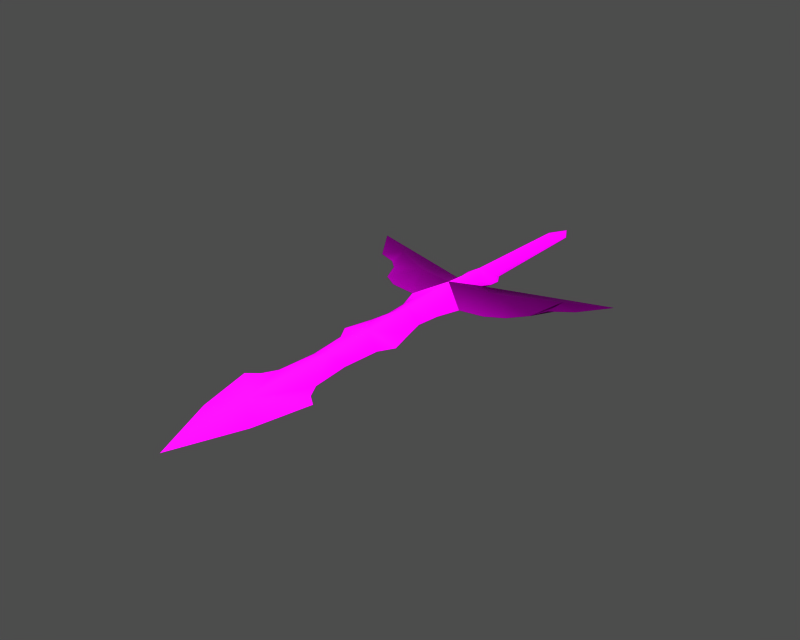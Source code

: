 # Source: i002021.blend  (saved by Blender 3.6.13; exported with 4.5.12 LTS)
import bpy
from mathutils import Matrix  # noqa: F401  (used for matrix-valued properties, if any)

bpy.ops.wm.read_factory_settings(use_empty=True)
scene = bpy.context.scene
scene.name = '1'

# ---- collections
col_collection_1 = bpy.data.collections.new('Collection 1'); scene.collection.children.link(col_collection_1)

# ---- images (referenced by path relative to the original .blend; pixels are not part of the script)
import os
ASSET_DIR = os.environ.get("B2B_ASSET_DIR", "")  # directory of the original .blend (textures are referenced by path, not embedded)
HERE = os.path.dirname(os.path.abspath(__file__))  # packed textures are extracted next to this script under _unpacked/

def load_image(name, relpath, width, height, colorspace="sRGB"):
    """Load a texture the original file referenced (path relative to the .blend, or extracted next to this script)."""
    p = next((c for c in (os.path.join(HERE, relpath), os.path.join(ASSET_DIR, relpath)) if relpath and os.path.exists(c)), "")
    if p:
        img = bpy.data.images.load(p, check_existing=True)
        img.name = name
    else:  # same state as the original file: an image datablock whose file is absent (Cycles renders it pink)
        img = bpy.data.images.new(name, width, height)
        img.source = "FILE"
        img.filepath = "//" + (relpath or name)
    img.colorspace_settings.name = colorspace
    return img
img_i002021_diff_0 = load_image('i002021_diff_0', 'i002021.dds', 1024, 1024, 'Non-Color')
img_i002021_norm_0 = load_image('i002021_norm_0', 'i002021_n.dds', 1024, 1024, 'Non-Color')
img_i002021_spec_0 = load_image('i002021_spec_0', 'i002021_sp.dds', 1024, 1024, 'Non-Color')

# ---- materials (node trees are filled in below, after node groups)
mat_i002021_mat_001 = bpy.data.materials.new('i002021_mat.001')

# ---- material node trees
mat_i002021_mat_001.use_nodes = True; mat_i002021_mat_001.node_tree.nodes.clear()
_N = mat_i002021_mat_001.node_tree.nodes; _L = mat_i002021_mat_001.node_tree.links
n0 = _N.new('ShaderNodeBsdfPrincipled'); n0.name = 'Principled BSDF'; n0.location = (0, 0)
n0.distribution = 'GGX'
n0.subsurface_method = 'RANDOM_WALK_SKIN'
n0.inputs[3].default_value = 1.45
n0.inputs[27].default_value = (0.0, 0.0, 0.0, 1.0)
n0.inputs[28].default_value = 1.0
n1 = _N.new('ShaderNodeOutputMaterial'); n1.name = 'Material Output'; n1.location = (0, 0)
n2 = _N.new('ShaderNodeTexImage'); n2.name = 'Image Texture'; n2.location = (0, 0)
n2.image = img_i002021_diff_0
n3 = _N.new('ShaderNodeUVMap'); n3.name = 'UV Map'; n3.location = (0, 0)
n4 = _N.new('ShaderNodeTexImage'); n4.name = 'Image Texture.001'; n4.location = (0, 0)
n4.image = img_i002021_norm_0
n5 = _N.new('ShaderNodeNormalMap'); n5.name = 'Normal Map'; n5.location = (0, 0)
n6 = _N.new('ShaderNodeUVMap'); n6.name = 'UV Map.001'; n6.location = (0, 0)
n7 = _N.new('ShaderNodeTexImage'); n7.name = 'Image Texture.002'; n7.location = (0, 0)
n7.image = img_i002021_spec_0
n8 = _N.new('ShaderNodeUVMap'); n8.name = 'UV Map.002'; n8.location = (0, 0)
_L.new(n0.outputs[0], n1.inputs[0])
_L.new(n2.outputs[0], n0.inputs[0])
_L.new(n3.outputs[0], n2.inputs[0])
_L.new(n4.outputs[0], n5.inputs[1])
_L.new(n5.outputs[0], n0.inputs[5])
_L.new(n6.outputs[0], n4.inputs[0])
_L.new(n7.outputs[0], n0.inputs[13])
_L.new(n8.outputs[0], n7.inputs[0])
n1.is_active_output = True

# ---- meshes
me_i002021 = bpy.data.meshes.new('i002021')
me_i002021.from_pydata([(-0.01501, 20.42, -1.972e-05), (-0.01501, 13.78, 1.388), (1.735, 17.45, -1.823e-05), (-0.015, -5.749, 1.824), (2.084, -3.181, -7.902e-06), (3.133, -4.93, -7.027e-06), (2.959, -6.678, -6.151e-06), (2.084, -7.902, -5.539e-06), (-0.015, -13.84, 2.326), (7.202, -11.46, 1.512), (2.084, -7.902, -5.539e-06), (-0.015, -13.84, 2.326), (2.861, -24.66, 2.851e-06), (3.308, -20.84, 9.388e-07), (-0.015, -23.8, 1.706), (4.522, -17.07, -9.48e-07), (22.09, -1.284, -7.12e-06), (15.75, -5.835, 0.6712), (18.36, -6.308, -4.947e-06), (14.95, -8.807, -4.009e-06), (13.8, -11.72, -2.742e-06), (11.38, -14.72, -1.474e-06), (8.456, -16.41, -8.706e-07), (4.522, -17.07, -9.48e-07), (3.483, -34.82, 7.941e-06), (4.882, -32.38, 6.716e-06), (-0.015, -32.64, 1.395), (3.617, -27.66, 4.353e-06), (4.707, -49.51, 1.529e-05), (3.483, -47.24, 1.416e-05), (-0.01499, -56.56, 0.9503), (-0.015, -41.11, 1.204), (2.959, -40.94, 1.101e-05), (6.455, -50.91, 1.599e-05), (4.357, -60.0, 2.055e-05), (-0.01499, -70.84, 2.597e-05), (-1.765, 17.45, -1.823e-05), (-1.856, -3.181, -7.902e-06), (-2.905, -4.93, -7.027e-06), (-2.73, -6.678, -6.151e-06), (-1.794, -8.08, -5.449e-06), (-7.232, -11.46, 1.512), (-1.794, -8.08, -5.449e-06), (-3.131, -24.67, 2.859e-06), (-3.647, -27.66, 4.353e-06), (-4.737, -16.95, -1.008e-06), (-15.18, -6.619, 0.6711), (-22.74, -1.783, -1.001e-05), (-18.2, -8.426, -6.535e-06), (-15.05, -9.587, -5.763e-06), (-13.3, -11.22, -4.863e-06), (-11.73, -14.72, -3.092e-06), (-9.107, -16.35, -2.128e-06), (-4.737, -16.95, -1.008e-06), (-3.338, -20.84, 9.389e-07), (-4.912, -32.38, 6.716e-06), (-3.513, -34.82, 7.941e-06), (-3.513, -47.24, 1.416e-05), (-4.737, -49.51, 1.529e-05), (-2.989, -40.94, 1.101e-05), (-6.485, -50.91, 1.599e-05), (-4.387, -60.0, 2.055e-05), (-0.01501, 13.78, -1.388), (-0.01501, 20.42, -1.972e-05), (1.735, 17.45, -1.823e-05), (2.084, -3.181, -7.902e-06), (-0.015, -5.749, -1.824), (3.133, -4.93, -7.027e-06), (2.959, -6.678, -6.151e-06), (2.084, -7.902, -5.539e-06), (7.202, -11.46, -1.512), (-0.015, -13.84, -2.326), (2.084, -7.902, -5.539e-06), (-0.015, -13.84, -2.326), (3.308, -20.84, 9.388e-07), (2.861, -24.66, 2.851e-06), (-0.015, -23.8, -1.706), (4.522, -17.07, -9.48e-07), (15.75, -5.835, -0.6712), (22.09, -1.284, -7.12e-06), (18.36, -6.308, -4.947e-06), (14.95, -8.807, -4.009e-06), (13.8, -11.72, -2.742e-06), (11.38, -14.72, -1.474e-06), (8.456, -16.41, -8.706e-07), (4.522, -17.07, -9.48e-07), (4.882, -32.38, 6.716e-06), (3.483, -34.82, 7.941e-06), (-0.015, -32.64, -1.395), (3.617, -27.66, 4.353e-06), (3.483, -47.24, 1.416e-05), (4.707, -49.51, 1.529e-05), (-0.01499, -56.56, -0.9503), (-0.015, -41.11, -1.204), (2.959, -40.94, 1.101e-05), (6.455, -50.91, 1.599e-05), (4.357, -60.0, 2.055e-05), (-0.01499, -70.84, 2.597e-05), (-1.765, 17.45, -1.823e-05), (-1.856, -3.181, -7.902e-06), (-2.905, -4.93, -7.027e-06), (-2.73, -6.678, -6.151e-06), (-1.794, -8.08, -5.449e-06), (-7.232, -11.46, -1.512), (-1.794, -8.08, -5.449e-06), (-3.647, -27.66, 4.353e-06), (-3.131, -24.67, 2.859e-06), (-4.737, -16.95, -1.008e-06), (-22.74, -1.783, -1.001e-05), (-15.18, -6.619, -0.6712), (-18.2, -8.426, -6.535e-06), (-15.05, -9.587, -5.763e-06), (-13.3, -11.22, -4.863e-06), (-11.73, -14.72, -3.092e-06), (-9.107, -16.35, -2.128e-06), (-3.338, -20.84, 9.389e-07), (-4.737, -16.95, -1.008e-06), (-3.513, -34.82, 7.941e-06), (-4.912, -32.38, 6.716e-06), (-4.737, -49.51, 1.529e-05), (-3.513, -47.24, 1.416e-05), (-2.989, -40.94, 1.101e-05), (-6.485, -50.91, 1.599e-05), (-4.387, -60.0, 2.055e-05)], [], [(0, 1, 2), (1, 3, 4), (4, 2, 1), (4, 3, 5), (5, 3, 6), (6, 3, 7), (8, 9, 10), (3, 11, 7), (12, 13, 14), (15, 9, 8), (16, 17, 18), (18, 17, 19), (17, 9, 20), (20, 19, 17), (20, 9, 21), (21, 9, 22), (22, 9, 15), (11, 14, 13), (13, 23, 11), (24, 25, 26), (27, 26, 25), (14, 26, 27), (28, 29, 30), (31, 32, 24), (24, 26, 31), (31, 30, 29), (29, 32, 31), (33, 28, 30), (34, 33, 30), (35, 34, 30), (17, 10, 9), (16, 10, 17), (1, 0, 36), (1, 36, 37), (37, 3, 1), (3, 37, 38), (3, 38, 39), (3, 39, 40), (41, 8, 42), (11, 3, 40), (43, 44, 14), (41, 45, 8), (46, 47, 48), (46, 48, 49), (46, 49, 50), (50, 41, 46), (41, 50, 51), (41, 51, 52), (41, 52, 45), (11, 53, 54), (54, 14, 11), (55, 56, 26), (26, 44, 55), (26, 14, 44), (57, 58, 30), (31, 26, 56), (56, 59, 31), (31, 59, 57), (57, 30, 31), (58, 60, 30), (60, 61, 30), (61, 35, 30), (42, 46, 41), (42, 47, 46), (27, 12, 14), (54, 43, 14), (62, 63, 64), (62, 64, 65), (65, 66, 62), (66, 65, 67), (66, 67, 68), (66, 68, 69), (70, 71, 72), (73, 66, 69), (74, 75, 76), (70, 77, 71), (78, 79, 80), (78, 80, 81), (78, 81, 82), (82, 70, 78), (70, 82, 83), (70, 83, 84), (70, 84, 77), (73, 85, 74), (74, 76, 73), (86, 87, 88), (88, 89, 86), (88, 76, 89), (90, 91, 92), (93, 88, 87), (87, 94, 93), (93, 94, 90), (90, 92, 93), (91, 95, 92), (95, 96, 92), (96, 97, 92), (72, 78, 70), (72, 79, 78), (63, 62, 98), (62, 66, 99), (99, 98, 62), (99, 66, 100), (100, 66, 101), (101, 66, 102), (71, 103, 104), (66, 73, 102), (105, 106, 76), (107, 103, 71), (108, 109, 110), (110, 109, 111), (109, 103, 112), (112, 111, 109), (112, 103, 113), (113, 103, 114), (114, 103, 107), (73, 76, 115), (115, 116, 73), (117, 118, 88), (105, 88, 118), (76, 88, 105), (119, 120, 92), (93, 121, 117), (117, 88, 93), (93, 92, 120), (120, 121, 93), (122, 119, 92), (123, 122, 92), (97, 123, 92), (109, 104, 103), (108, 104, 109), (75, 89, 76), (106, 115, 76)])
me_i002021.polygons.foreach_set('use_smooth', [True] * 132)
_uv = me_i002021.uv_layers.new(name='UVTex')
_uv.uv.foreach_set('vector', [0.6577, 0.6458, 0.6577, 0.5984, 0.7182, 0.6243, 0.6577, 0.5984, 0.6579, 0.4665, 0.7409, 0.485, 0.7409, 0.485, 0.7182, 0.6243, 0.6577, 0.5984, 0.7409, 0.485, 0.6579, 0.4665, 0.7698, 0.4728, 0.7698, 0.4728, 0.6579, 0.4665, 0.767, 0.461, 0.767, 0.461, 0.6579, 0.4665, 0.7457, 0.4519, 0.6086, 0.8115, 0.6519, 0.7652, 0.8044, 0.7978, 0.6579, 0.4665, 0.6579, 0.4107, 0.7457, 0.4519, 0.7557, 0.3351, 0.7718, 0.3694, 0.658, 0.3387, 0.5103, 0.7792, 0.6519, 0.7652, 0.6086, 0.8115, 0.972, 0.6534, 0.8369, 0.6963, 0.7812, 0.682, 0.7812, 0.682, 0.8369, 0.6963, 0.7263, 0.7105, 0.8369, 0.6963, 0.6519, 0.7652, 0.6332, 0.7218, 0.6332, 0.7218, 0.7263, 0.7105, 0.8369, 0.6963, 0.6332, 0.7218, 0.6519, 0.7652, 0.539, 0.7368, 0.539, 0.7368, 0.6519, 0.7652, 0.5073, 0.7548, 0.5073, 0.7548, 0.6519, 0.7652, 0.5103, 0.7792, 0.6579, 0.4107, 0.658, 0.3387, 0.7718, 0.3694, 0.7718, 0.3694, 0.8171, 0.3907, 0.6579, 0.4107, 0.7713, 0.2631, 0.8038, 0.2855, 0.6581, 0.2783, 0.7722, 0.3109, 0.6581, 0.2783, 0.8038, 0.2855, 0.658, 0.3387, 0.6581, 0.2783, 0.7722, 0.3109, 0.8049, 0.1634, 0.7688, 0.1789, 0.6583, 0.116, 0.6582, 0.2206, 0.7551, 0.2216, 0.7713, 0.2631, 0.7713, 0.2631, 0.6581, 0.2783, 0.6582, 0.2206, 0.6582, 0.2206, 0.6583, 0.116, 0.7688, 0.1789, 0.7688, 0.1789, 0.7551, 0.2216, 0.6582, 0.2206, 0.8569, 0.1538, 0.8049, 0.1634, 0.6583, 0.116, 0.7919, 0.09231, 0.8569, 0.1538, 0.6583, 0.116, 0.6584, 0.01906, 0.7919, 0.09231, 0.6583, 0.116, 0.8369, 0.6963, 0.8044, 0.7978, 0.6519, 0.7652, 0.972, 0.6534, 0.8044, 0.7978, 0.8369, 0.6963, 0.6577, 0.5984, 0.6577, 0.6458, 0.5972, 0.6243, 0.6577, 0.5984, 0.5972, 0.6243, 0.5804, 0.4841, 0.5804, 0.4841, 0.6579, 0.4665, 0.6577, 0.5984, 0.6579, 0.4665, 0.5804, 0.4841, 0.5573, 0.4742, 0.6579, 0.4665, 0.5573, 0.4742, 0.557, 0.462, 0.6579, 0.4665, 0.557, 0.462, 0.5733, 0.4507, 0.6379, 0.8667, 0.6086, 0.8115, 0.7849, 0.8332, 0.6579, 0.4107, 0.6579, 0.4665, 0.5733, 0.4507, 0.5567, 0.3368, 0.5461, 0.3137, 0.658, 0.3387, 0.6379, 0.8667, 0.4768, 0.8508, 0.6086, 0.8115, 0.7915, 0.927, 0.9382, 0.9811, 0.7337, 0.9487, 0.7915, 0.927, 0.7337, 0.9487, 0.697, 0.9231, 0.7915, 0.927, 0.697, 0.9231, 0.637, 0.9112, 0.637, 0.9112, 0.6379, 0.8667, 0.7915, 0.927, 0.6379, 0.8667, 0.637, 0.9112, 0.5297, 0.8919, 0.6379, 0.8667, 0.5297, 0.8919, 0.4857, 0.8734, 0.6379, 0.8667, 0.4857, 0.8734, 0.4768, 0.8508, 0.6579, 0.4107, 0.4957, 0.392, 0.5423, 0.3712, 0.5423, 0.3712, 0.658, 0.3387, 0.6579, 0.4107, 0.5038, 0.2855, 0.545, 0.2631, 0.6581, 0.2783, 0.6581, 0.2783, 0.5461, 0.3137, 0.5038, 0.2855, 0.6581, 0.2783, 0.658, 0.3387, 0.5461, 0.3137, 0.5476, 0.1789, 0.5116, 0.1634, 0.6583, 0.116, 0.6582, 0.2206, 0.6581, 0.2783, 0.545, 0.2631, 0.545, 0.2631, 0.5612, 0.2216, 0.6582, 0.2206, 0.6582, 0.2206, 0.5612, 0.2216, 0.5476, 0.1789, 0.5476, 0.1789, 0.6583, 0.116, 0.6582, 0.2206, 0.5116, 0.1634, 0.4596, 0.1537, 0.6583, 0.116, 0.4596, 0.1537, 0.5248, 0.0923, 0.6583, 0.116, 0.5248, 0.0923, 0.6584, 0.01906, 0.6583, 0.116, 0.7849, 0.8332, 0.7915, 0.927, 0.6379, 0.8667, 0.7849, 0.8332, 0.9382, 0.9811, 0.7915, 0.927, 0.7722, 0.3109, 0.7557, 0.3351, 0.658, 0.3387, 0.5423, 0.3712, 0.5567, 0.3368, 0.658, 0.3387, 0.2103, 0.6003, 0.2102, 0.6476, 0.2707, 0.6262, 0.2103, 0.6003, 0.2707, 0.6262, 0.2935, 0.4869, 0.2935, 0.4869, 0.2104, 0.4683, 0.2103, 0.6003, 0.2104, 0.4683, 0.2935, 0.4869, 0.3224, 0.4747, 0.2104, 0.4683, 0.3224, 0.4747, 0.3196, 0.4628, 0.2104, 0.4683, 0.3196, 0.4628, 0.2983, 0.4538, 0.1845, 0.7691, 0.1432, 0.8172, 0.2915, 0.8044, 0.2105, 0.4126, 0.2104, 0.4683, 0.2983, 0.4538, 0.3262, 0.3675, 0.3083, 0.337, 0.2106, 0.3406, 0.1845, 0.7691, 0.02687, 0.7915, 0.1432, 0.8172, 0.3588, 0.6959, 0.486, 0.6485, 0.2696, 0.6906, 0.3588, 0.6959, 0.2696, 0.6906, 0.2124, 0.7212, 0.3588, 0.6959, 0.2124, 0.7212, 0.1313, 0.73, 0.1313, 0.73, 0.1845, 0.7691, 0.3588, 0.6959, 0.1845, 0.7691, 0.1313, 0.73, 0.0611, 0.7438, 0.1845, 0.7691, 0.0611, 0.7438, 0.02202, 0.7596, 0.1845, 0.7691, 0.02202, 0.7596, 0.02687, 0.7915, 0.2105, 0.4126, 0.3697, 0.3926, 0.3262, 0.3675, 0.3262, 0.3675, 0.2106, 0.3406, 0.2105, 0.4126, 0.365, 0.2816, 0.3238, 0.265, 0.2107, 0.2802, 0.2107, 0.2802, 0.3248, 0.3128, 0.365, 0.2816, 0.2107, 0.2802, 0.2106, 0.3406, 0.3248, 0.3128, 0.3214, 0.1808, 0.3574, 0.1653, 0.2109, 0.1178, 0.2107, 0.2225, 0.2107, 0.2802, 0.3238, 0.265, 0.3238, 0.265, 0.3077, 0.2235, 0.2107, 0.2225, 0.2107, 0.2225, 0.3077, 0.2235, 0.3214, 0.1808, 0.3214, 0.1808, 0.2109, 0.1178, 0.2107, 0.2225, 0.3574, 0.1653, 0.4095, 0.1557, 0.2109, 0.1178, 0.4095, 0.1557, 0.3445, 0.0942, 0.2109, 0.1178, 0.3445, 0.0942, 0.211, 0.02094, 0.2109, 0.1178, 0.2915, 0.8044, 0.3588, 0.6959, 0.1845, 0.7691, 0.2915, 0.8044, 0.486, 0.6485, 0.3588, 0.6959, 0.2102, 0.6476, 0.2103, 0.6003, 0.1498, 0.6262, 0.2103, 0.6003, 0.2104, 0.4683, 0.1329, 0.486, 0.1329, 0.486, 0.1498, 0.6262, 0.2103, 0.6003, 0.1329, 0.486, 0.2104, 0.4683, 0.1099, 0.4761, 0.1099, 0.4761, 0.2104, 0.4683, 0.1096, 0.4639, 0.1096, 0.4639, 0.2104, 0.4683, 0.1259, 0.4526, 0.1432, 0.8172, 0.1749, 0.8711, 0.3184, 0.8387, 0.2104, 0.4683, 0.2105, 0.4126, 0.1259, 0.4526, 0.09867, 0.3155, 0.1092, 0.3386, 0.2106, 0.3406, 0.03205, 0.8623, 0.1749, 0.8711, 0.1432, 0.8172, 0.5099, 0.9891, 0.3311, 0.9246, 0.2967, 0.9507, 0.2967, 0.9507, 0.3311, 0.9246, 0.2589, 0.9267, 0.3311, 0.9246, 0.1749, 0.8711, 0.176, 0.9156, 0.176, 0.9156, 0.2589, 0.9267, 0.3311, 0.9246, 0.176, 0.9156, 0.1749, 0.8711, 0.08668, 0.9029, 0.08668, 0.9029, 0.1749, 0.8711, 0.04229, 0.8844, 0.04229, 0.8844, 0.1749, 0.8711, 0.03205, 0.8623, 0.2105, 0.4126, 0.2106, 0.3406, 0.0949, 0.3675, 0.0949, 0.3675, 0.04831, 0.3939, 0.2105, 0.4126, 0.09753, 0.265, 0.05635, 0.2816, 0.2107, 0.2802, 0.09867, 0.3155, 0.2107, 0.2802, 0.05635, 0.2816, 0.2106, 0.3406, 0.2107, 0.2802, 0.09867, 0.3155, 0.06419, 0.1653, 0.1002, 0.1808, 0.2109, 0.1178, 0.2107, 0.2225, 0.1138, 0.2235, 0.09753, 0.265, 0.09753, 0.265, 0.2107, 0.2802, 0.2107, 0.2225, 0.2107, 0.2225, 0.2109, 0.1178, 0.1002, 0.1808, 0.1002, 0.1808, 0.1138, 0.2235, 0.2107, 0.2225, 0.01217, 0.1556, 0.06419, 0.1653, 0.2109, 0.1178, 0.07732, 0.09418, 0.01217, 0.1556, 0.2109, 0.1178, 0.211, 0.02094, 0.07732, 0.09418, 0.2109, 0.1178, 0.3311, 0.9246, 0.3184, 0.8387, 0.1749, 0.8711, 0.5099, 0.9891, 0.3184, 0.8387, 0.3311, 0.9246, 0.3083, 0.337, 0.3248, 0.3128, 0.2106, 0.3406, 0.1092, 0.3386, 0.0949, 0.3675, 0.2106, 0.3406])
me_i002021.materials.append(mat_i002021_mat_001)
me_i002021.use_remesh_preserve_volume = False
me_i002021.use_remesh_preserve_attributes = False
me_i002021.use_mirror_vertex_groups = False
me_i002021.update()
arm_armature = bpy.data.armatures.new('armature')  # bones are not reproduced

# ---- objects
ob_i002021_obj = bpy.data.objects.new('i002021_obj', arm_armature)
ob_i002021 = bpy.data.objects.new('i002021', me_i002021)

# ---- transforms, parenting, visibility, modifiers, constraints
ob_i002021_obj.location = (0.0, 0.0, 0.0)
ob_i002021_obj.lock_rotations_4d = False
ob_i002021_obj.empty_display_type = 'ARROWS'
ob_i002021_obj.show_in_front = True
ob_i002021_obj.lineart.crease_threshold = 0.0
ob_i002021.parent = ob_i002021_obj
ob_i002021.location = (0.0, 0.0, 0.0)
ob_i002021.lock_rotations_4d = False
ob_i002021.empty_display_type = 'ARROWS'
ob_i002021.lineart.crease_threshold = 0.0
_vg = ob_i002021.vertex_groups.new(name='root')
_vg.add([0, 1, 2, 3, 4, 5, 6, 7, 8, 9, 10, 11, 12, 13, 14, 15, 16, 17, 18, 19, 20, 21, 22, 23, 24, 25, 26, 27, 28, 29, 30, 31, 32, 33, 34, 35, 36, 37, 38, 39, 40, 41, 42, 43, 44, 45, 46, 47, 48, 49, 50, 51, 52, 53, 54, 55, 56, 57, 58, 59, 60, 61, 62, 63, 64, 65, 66, 67, 68, 69, 70, 71, 72, 73, 74, 75, 76, 77, 78, 79, 80, 81, 82, 83, 84, 85, 86, 87, 88, 89, 90, 91, 92, 93, 94, 95, 96, 97, 98, 99, 100, 101, 102, 103, 104, 105, 106, 107, 108, 109, 110, 111, 112, 113, 114, 115, 116, 117, 118, 119, 120, 121, 122, 123], 1.0, 'REPLACE')
_m = ob_i002021.modifiers.new('Armature', 'ARMATURE')
_m.object = ob_i002021_obj
_m.use_bone_envelopes = True

# ---- collection membership
col_collection_1.objects.link(ob_i002021_obj)
col_collection_1.objects.link(ob_i002021)

# ---- scene / render settings (as saved in the file)
scene.frame_start = 1; scene.frame_end = 250; scene.frame_set(1)
scene.render.engine = 'BLENDER_EEVEE_NEXT'
scene.render.image_settings.file_format = 'TARGA'
scene.render.image_settings.color_mode = 'RGB'
scene.render.image_settings.compression = 90
scene.render.resolution_x = 320
scene.render.resolution_y = 256
scene.render.fps = 25
scene.render.dither_intensity = 0.0
scene.render.use_compositing = False
scene.render.use_sequencer = False
scene.render.use_file_extension = False
scene.render.bake_margin = 2
scene.render.bake_bias = 0.0
scene.render.use_stamp_time = False
scene.render.use_stamp_date = False
scene.render.use_stamp_frame = False
scene.render.use_stamp_camera = False
scene.render.use_stamp_scene = False
scene.render.use_stamp_filename = False
scene.render.use_stamp_render_time = False
scene.render.stamp_font_size = 0
scene.render.stamp_foreground = (0.0, 0.0, 0.0, 0.0)
scene.render.stamp_background = (0.0, 0.0, 0.0, 0.0)
scene.cycles.use_denoising = False
scene.cycles.samples = 10
scene.cycles.sampling_pattern = 'TABULATED_SOBOL'
scene.cycles.light_sampling_threshold = 0.0
scene.cycles.use_adaptive_sampling = False
scene.cycles.use_light_tree = False
scene.cycles.blur_glossy = 0.0
scene.cycles.volume_bounces = 1
scene.cycles.pixel_filter_type = 'GAUSSIAN'
scene.cycles.sample_clamp_indirect = 0.0
scene.view_settings.view_transform = 'Raw'
bpy.context.view_layer.update()

# ---- added for rendering (the .blend has no active camera and no usable light): camera, sun + grey world if the file has none
cam_auto = bpy.data.cameras.new('AutoCamera')
cam_auto.lens = 50.0
cam_auto.sensor_width = 36.0
cam_auto.clip_end = 1652.73
ob_auto_camera = bpy.data.objects.new('AutoCamera', cam_auto)
scene.collection.objects.link(ob_auto_camera)
ob_auto_camera.location = (93.8463, -138.217, 75.3383)
ob_auto_camera.rotation_euler = (1.09748, -7.21219e-08, 0.694738)
scene.camera = ob_auto_camera
light_auto_sun = bpy.data.lights.new('AutoSun', 'SUN')
light_auto_sun.energy = 3.0
light_auto_sun.angle = 0.0523599
ob_auto_sun = bpy.data.objects.new('AutoSun', light_auto_sun)
scene.collection.objects.link(ob_auto_sun)
ob_auto_sun.rotation_euler = (0.872665, 0.174533, 0.523599)
if scene.world is None:
    world_auto = bpy.data.worlds.new('AutoWorld')
    world_auto.color = (0.3, 0.3, 0.3)
    scene.world = world_auto
bpy.context.view_layer.update()
